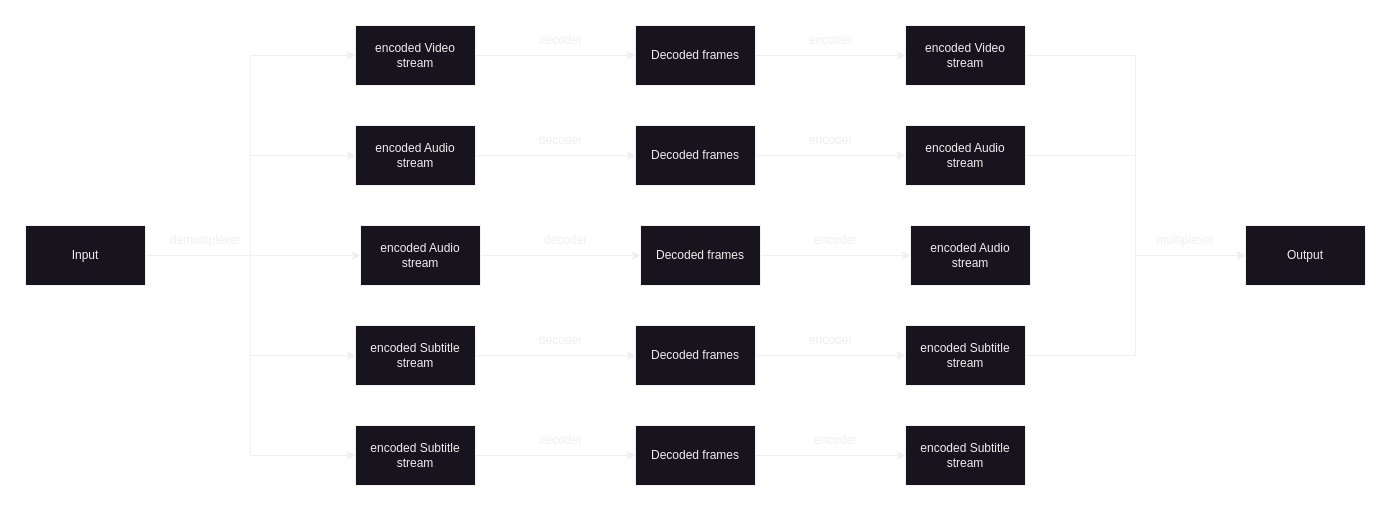

The diagram above was exported from draw.io. Its source (the exported page's mxGraphModel, read from the mxfile embedded in the PNG):
<mxGraphModel dx="1388" dy="843" grid="1" gridSize="10" guides="1" tooltips="1" connect="1" arrows="1" fold="1" page="1" pageScale="1" pageWidth="827" pageHeight="1169" math="0" shadow="0">
  <root>
    <mxCell id="0" />
    <mxCell id="1" parent="0" />
    <mxCell id="-aRlQtovJuSkTqj4e8Xz-4" style="edgeStyle=orthogonalEdgeStyle;rounded=0;orthogonalLoop=1;jettySize=auto;html=1;exitX=1;exitY=0.5;exitDx=0;exitDy=0;entryX=0;entryY=0.5;entryDx=0;entryDy=0;" parent="1" source="-aRlQtovJuSkTqj4e8Xz-1" target="-aRlQtovJuSkTqj4e8Xz-3" edge="1">
      <mxGeometry relative="1" as="geometry" />
    </mxCell>
    <mxCell id="-aRlQtovJuSkTqj4e8Xz-7" style="edgeStyle=orthogonalEdgeStyle;rounded=0;orthogonalLoop=1;jettySize=auto;html=1;exitX=1;exitY=0.5;exitDx=0;exitDy=0;entryX=0;entryY=0.5;entryDx=0;entryDy=0;" parent="1" source="-aRlQtovJuSkTqj4e8Xz-1" target="-aRlQtovJuSkTqj4e8Xz-2" edge="1">
      <mxGeometry relative="1" as="geometry" />
    </mxCell>
    <mxCell id="-aRlQtovJuSkTqj4e8Xz-39" style="edgeStyle=orthogonalEdgeStyle;rounded=0;orthogonalLoop=1;jettySize=auto;html=1;exitX=1;exitY=0.5;exitDx=0;exitDy=0;entryX=0;entryY=0.5;entryDx=0;entryDy=0;" parent="1" source="-aRlQtovJuSkTqj4e8Xz-1" target="-aRlQtovJuSkTqj4e8Xz-30" edge="1">
      <mxGeometry relative="1" as="geometry" />
    </mxCell>
    <mxCell id="-aRlQtovJuSkTqj4e8Xz-40" style="edgeStyle=orthogonalEdgeStyle;rounded=0;orthogonalLoop=1;jettySize=auto;html=1;exitX=1;exitY=0.5;exitDx=0;exitDy=0;entryX=0;entryY=0.5;entryDx=0;entryDy=0;" parent="1" source="-aRlQtovJuSkTqj4e8Xz-1" target="-aRlQtovJuSkTqj4e8Xz-5" edge="1">
      <mxGeometry relative="1" as="geometry" />
    </mxCell>
    <mxCell id="-aRlQtovJuSkTqj4e8Xz-46" style="edgeStyle=orthogonalEdgeStyle;rounded=0;orthogonalLoop=1;jettySize=auto;html=1;exitX=1;exitY=0.5;exitDx=0;exitDy=0;entryX=0;entryY=0.5;entryDx=0;entryDy=0;" parent="1" source="-aRlQtovJuSkTqj4e8Xz-1" target="-aRlQtovJuSkTqj4e8Xz-42" edge="1">
      <mxGeometry relative="1" as="geometry" />
    </mxCell>
    <mxCell id="-aRlQtovJuSkTqj4e8Xz-1" value="Input" style="rounded=0;whiteSpace=wrap;html=1;" parent="1" vertex="1">
      <mxGeometry x="10" y="470" width="120" height="60" as="geometry" />
    </mxCell>
    <mxCell id="-aRlQtovJuSkTqj4e8Xz-14" style="edgeStyle=orthogonalEdgeStyle;rounded=0;orthogonalLoop=1;jettySize=auto;html=1;exitX=1;exitY=0.5;exitDx=0;exitDy=0;entryX=0;entryY=0.5;entryDx=0;entryDy=0;" parent="1" source="-aRlQtovJuSkTqj4e8Xz-2" target="-aRlQtovJuSkTqj4e8Xz-11" edge="1">
      <mxGeometry relative="1" as="geometry" />
    </mxCell>
    <mxCell id="-aRlQtovJuSkTqj4e8Xz-2" value="encoded Audio&lt;br&gt;stream" style="rounded=0;whiteSpace=wrap;html=1;" parent="1" vertex="1">
      <mxGeometry x="340" y="370" width="120" height="60" as="geometry" />
    </mxCell>
    <mxCell id="-aRlQtovJuSkTqj4e8Xz-13" style="edgeStyle=orthogonalEdgeStyle;rounded=0;orthogonalLoop=1;jettySize=auto;html=1;exitX=1;exitY=0.5;exitDx=0;exitDy=0;entryX=0;entryY=0.5;entryDx=0;entryDy=0;" parent="1" source="-aRlQtovJuSkTqj4e8Xz-3" target="-aRlQtovJuSkTqj4e8Xz-10" edge="1">
      <mxGeometry relative="1" as="geometry" />
    </mxCell>
    <mxCell id="-aRlQtovJuSkTqj4e8Xz-3" value="encoded Video &lt;br&gt;stream" style="rounded=0;whiteSpace=wrap;html=1;" parent="1" vertex="1">
      <mxGeometry x="340" y="270" width="120" height="60" as="geometry" />
    </mxCell>
    <mxCell id="-aRlQtovJuSkTqj4e8Xz-15" style="edgeStyle=orthogonalEdgeStyle;rounded=0;orthogonalLoop=1;jettySize=auto;html=1;exitX=1;exitY=0.5;exitDx=0;exitDy=0;entryX=0;entryY=0.5;entryDx=0;entryDy=0;" parent="1" source="-aRlQtovJuSkTqj4e8Xz-5" target="-aRlQtovJuSkTqj4e8Xz-12" edge="1">
      <mxGeometry relative="1" as="geometry" />
    </mxCell>
    <mxCell id="-aRlQtovJuSkTqj4e8Xz-5" value="encoded Subtitle&lt;br&gt;stream" style="rounded=0;whiteSpace=wrap;html=1;" parent="1" vertex="1">
      <mxGeometry x="340" y="570" width="120" height="60" as="geometry" />
    </mxCell>
    <mxCell id="-aRlQtovJuSkTqj4e8Xz-8" value="demultiplexer" style="text;html=1;align=center;verticalAlign=middle;resizable=0;points=[];autosize=1;strokeColor=none;fillColor=none;" parent="1" vertex="1">
      <mxGeometry x="145" y="470" width="90" height="30" as="geometry" />
    </mxCell>
    <mxCell id="-aRlQtovJuSkTqj4e8Xz-23" style="edgeStyle=orthogonalEdgeStyle;rounded=0;orthogonalLoop=1;jettySize=auto;html=1;exitX=1;exitY=0.5;exitDx=0;exitDy=0;entryX=0;entryY=0.5;entryDx=0;entryDy=0;" parent="1" source="-aRlQtovJuSkTqj4e8Xz-10" target="-aRlQtovJuSkTqj4e8Xz-19" edge="1">
      <mxGeometry relative="1" as="geometry" />
    </mxCell>
    <mxCell id="-aRlQtovJuSkTqj4e8Xz-10" value="Decoded frames" style="rounded=0;whiteSpace=wrap;html=1;" parent="1" vertex="1">
      <mxGeometry x="620" y="270" width="120" height="60" as="geometry" />
    </mxCell>
    <mxCell id="-aRlQtovJuSkTqj4e8Xz-24" style="edgeStyle=orthogonalEdgeStyle;rounded=0;orthogonalLoop=1;jettySize=auto;html=1;exitX=1;exitY=0.5;exitDx=0;exitDy=0;" parent="1" source="-aRlQtovJuSkTqj4e8Xz-11" target="-aRlQtovJuSkTqj4e8Xz-20" edge="1">
      <mxGeometry relative="1" as="geometry" />
    </mxCell>
    <mxCell id="-aRlQtovJuSkTqj4e8Xz-11" value="Decoded frames" style="rounded=0;whiteSpace=wrap;html=1;" parent="1" vertex="1">
      <mxGeometry x="620" y="370" width="120" height="60" as="geometry" />
    </mxCell>
    <mxCell id="-aRlQtovJuSkTqj4e8Xz-25" style="edgeStyle=orthogonalEdgeStyle;rounded=0;orthogonalLoop=1;jettySize=auto;html=1;exitX=1;exitY=0.5;exitDx=0;exitDy=0;" parent="1" source="-aRlQtovJuSkTqj4e8Xz-12" target="-aRlQtovJuSkTqj4e8Xz-21" edge="1">
      <mxGeometry relative="1" as="geometry" />
    </mxCell>
    <mxCell id="-aRlQtovJuSkTqj4e8Xz-12" value="Decoded frames" style="rounded=0;whiteSpace=wrap;html=1;" parent="1" vertex="1">
      <mxGeometry x="620" y="570" width="120" height="60" as="geometry" />
    </mxCell>
    <mxCell id="-aRlQtovJuSkTqj4e8Xz-16" value="decoder" style="text;html=1;align=center;verticalAlign=middle;resizable=0;points=[];autosize=1;strokeColor=none;fillColor=none;" parent="1" vertex="1">
      <mxGeometry x="510" y="270" width="70" height="30" as="geometry" />
    </mxCell>
    <mxCell id="-aRlQtovJuSkTqj4e8Xz-17" value="decoder" style="text;html=1;align=center;verticalAlign=middle;resizable=0;points=[];autosize=1;strokeColor=none;fillColor=none;" parent="1" vertex="1">
      <mxGeometry x="510" y="370" width="70" height="30" as="geometry" />
    </mxCell>
    <mxCell id="-aRlQtovJuSkTqj4e8Xz-18" value="decoder" style="text;html=1;align=center;verticalAlign=middle;resizable=0;points=[];autosize=1;strokeColor=none;fillColor=none;" parent="1" vertex="1">
      <mxGeometry x="510" y="570" width="70" height="30" as="geometry" />
    </mxCell>
    <mxCell id="-aRlQtovJuSkTqj4e8Xz-50" style="edgeStyle=orthogonalEdgeStyle;rounded=0;orthogonalLoop=1;jettySize=auto;html=1;exitX=1;exitY=0.5;exitDx=0;exitDy=0;entryX=0;entryY=0.5;entryDx=0;entryDy=0;" parent="1" source="-aRlQtovJuSkTqj4e8Xz-19" target="-aRlQtovJuSkTqj4e8Xz-49" edge="1">
      <mxGeometry relative="1" as="geometry" />
    </mxCell>
    <mxCell id="-aRlQtovJuSkTqj4e8Xz-19" value="encoded Video&lt;br&gt;stream" style="rounded=0;whiteSpace=wrap;html=1;" parent="1" vertex="1">
      <mxGeometry x="890" y="270" width="120" height="60" as="geometry" />
    </mxCell>
    <mxCell id="-aRlQtovJuSkTqj4e8Xz-51" style="edgeStyle=orthogonalEdgeStyle;rounded=0;orthogonalLoop=1;jettySize=auto;html=1;exitX=1;exitY=0.5;exitDx=0;exitDy=0;entryX=0;entryY=0.5;entryDx=0;entryDy=0;" parent="1" source="-aRlQtovJuSkTqj4e8Xz-20" target="-aRlQtovJuSkTqj4e8Xz-49" edge="1">
      <mxGeometry relative="1" as="geometry" />
    </mxCell>
    <mxCell id="-aRlQtovJuSkTqj4e8Xz-20" value="encoded Audio&lt;br&gt;stream" style="rounded=0;whiteSpace=wrap;html=1;" parent="1" vertex="1">
      <mxGeometry x="890" y="370" width="120" height="60" as="geometry" />
    </mxCell>
    <mxCell id="-aRlQtovJuSkTqj4e8Xz-52" style="edgeStyle=orthogonalEdgeStyle;rounded=0;orthogonalLoop=1;jettySize=auto;html=1;exitX=1;exitY=0.5;exitDx=0;exitDy=0;entryX=0;entryY=0.5;entryDx=0;entryDy=0;" parent="1" source="-aRlQtovJuSkTqj4e8Xz-21" target="-aRlQtovJuSkTqj4e8Xz-49" edge="1">
      <mxGeometry relative="1" as="geometry" />
    </mxCell>
    <mxCell id="-aRlQtovJuSkTqj4e8Xz-21" value="encoded Subtitle&lt;br&gt;stream" style="rounded=0;whiteSpace=wrap;html=1;" parent="1" vertex="1">
      <mxGeometry x="890" y="570" width="120" height="60" as="geometry" />
    </mxCell>
    <mxCell id="-aRlQtovJuSkTqj4e8Xz-26" value="encoder" style="text;html=1;align=center;verticalAlign=middle;resizable=0;points=[];autosize=1;strokeColor=none;fillColor=none;" parent="1" vertex="1">
      <mxGeometry x="780" y="270" width="70" height="30" as="geometry" />
    </mxCell>
    <mxCell id="-aRlQtovJuSkTqj4e8Xz-27" value="encoder" style="text;html=1;align=center;verticalAlign=middle;resizable=0;points=[];autosize=1;strokeColor=none;fillColor=none;" parent="1" vertex="1">
      <mxGeometry x="780" y="370" width="70" height="30" as="geometry" />
    </mxCell>
    <mxCell id="-aRlQtovJuSkTqj4e8Xz-28" value="encoder" style="text;html=1;align=center;verticalAlign=middle;resizable=0;points=[];autosize=1;strokeColor=none;fillColor=none;" parent="1" vertex="1">
      <mxGeometry x="780" y="570" width="70" height="30" as="geometry" />
    </mxCell>
    <mxCell id="-aRlQtovJuSkTqj4e8Xz-29" style="edgeStyle=orthogonalEdgeStyle;rounded=0;orthogonalLoop=1;jettySize=auto;html=1;exitX=1;exitY=0.5;exitDx=0;exitDy=0;entryX=0;entryY=0.5;entryDx=0;entryDy=0;" parent="1" source="-aRlQtovJuSkTqj4e8Xz-30" target="-aRlQtovJuSkTqj4e8Xz-32" edge="1">
      <mxGeometry relative="1" as="geometry" />
    </mxCell>
    <mxCell id="-aRlQtovJuSkTqj4e8Xz-30" value="encoded Audio&lt;br&gt;stream" style="rounded=0;whiteSpace=wrap;html=1;" parent="1" vertex="1">
      <mxGeometry x="345" y="470" width="120" height="60" as="geometry" />
    </mxCell>
    <mxCell id="-aRlQtovJuSkTqj4e8Xz-31" style="edgeStyle=orthogonalEdgeStyle;rounded=0;orthogonalLoop=1;jettySize=auto;html=1;exitX=1;exitY=0.5;exitDx=0;exitDy=0;" parent="1" source="-aRlQtovJuSkTqj4e8Xz-32" target="-aRlQtovJuSkTqj4e8Xz-34" edge="1">
      <mxGeometry relative="1" as="geometry" />
    </mxCell>
    <mxCell id="-aRlQtovJuSkTqj4e8Xz-32" value="Decoded frames" style="rounded=0;whiteSpace=wrap;html=1;" parent="1" vertex="1">
      <mxGeometry x="625" y="470" width="120" height="60" as="geometry" />
    </mxCell>
    <mxCell id="-aRlQtovJuSkTqj4e8Xz-33" value="decoder" style="text;html=1;align=center;verticalAlign=middle;resizable=0;points=[];autosize=1;strokeColor=none;fillColor=none;" parent="1" vertex="1">
      <mxGeometry x="515" y="470" width="70" height="30" as="geometry" />
    </mxCell>
    <mxCell id="-aRlQtovJuSkTqj4e8Xz-34" value="encoded Audio&lt;br&gt;stream" style="rounded=0;whiteSpace=wrap;html=1;" parent="1" vertex="1">
      <mxGeometry x="895" y="470" width="120" height="60" as="geometry" />
    </mxCell>
    <mxCell id="-aRlQtovJuSkTqj4e8Xz-35" value="encoder" style="text;html=1;align=center;verticalAlign=middle;resizable=0;points=[];autosize=1;strokeColor=none;fillColor=none;" parent="1" vertex="1">
      <mxGeometry x="785" y="470" width="70" height="30" as="geometry" />
    </mxCell>
    <mxCell id="-aRlQtovJuSkTqj4e8Xz-41" style="edgeStyle=orthogonalEdgeStyle;rounded=0;orthogonalLoop=1;jettySize=auto;html=1;exitX=1;exitY=0.5;exitDx=0;exitDy=0;entryX=0;entryY=0.5;entryDx=0;entryDy=0;" parent="1" source="-aRlQtovJuSkTqj4e8Xz-42" target="-aRlQtovJuSkTqj4e8Xz-44" edge="1">
      <mxGeometry relative="1" as="geometry" />
    </mxCell>
    <mxCell id="-aRlQtovJuSkTqj4e8Xz-42" value="encoded Subtitle&lt;br&gt;stream" style="rounded=0;whiteSpace=wrap;html=1;" parent="1" vertex="1">
      <mxGeometry x="340" y="670" width="120" height="60" as="geometry" />
    </mxCell>
    <mxCell id="-aRlQtovJuSkTqj4e8Xz-43" style="edgeStyle=orthogonalEdgeStyle;rounded=0;orthogonalLoop=1;jettySize=auto;html=1;exitX=1;exitY=0.5;exitDx=0;exitDy=0;" parent="1" source="-aRlQtovJuSkTqj4e8Xz-44" target="-aRlQtovJuSkTqj4e8Xz-45" edge="1">
      <mxGeometry relative="1" as="geometry" />
    </mxCell>
    <mxCell id="-aRlQtovJuSkTqj4e8Xz-44" value="Decoded frames" style="rounded=0;whiteSpace=wrap;html=1;" parent="1" vertex="1">
      <mxGeometry x="620" y="670" width="120" height="60" as="geometry" />
    </mxCell>
    <mxCell id="-aRlQtovJuSkTqj4e8Xz-45" value="encoded Subtitle&lt;br&gt;stream" style="rounded=0;whiteSpace=wrap;html=1;" parent="1" vertex="1">
      <mxGeometry x="890" y="670" width="120" height="60" as="geometry" />
    </mxCell>
    <mxCell id="-aRlQtovJuSkTqj4e8Xz-47" value="decoder" style="text;html=1;align=center;verticalAlign=middle;resizable=0;points=[];autosize=1;strokeColor=none;fillColor=none;" parent="1" vertex="1">
      <mxGeometry x="510" y="670" width="70" height="30" as="geometry" />
    </mxCell>
    <mxCell id="-aRlQtovJuSkTqj4e8Xz-48" value="encoder" style="text;html=1;align=center;verticalAlign=middle;resizable=0;points=[];autosize=1;strokeColor=none;fillColor=none;" parent="1" vertex="1">
      <mxGeometry x="785" y="670" width="70" height="30" as="geometry" />
    </mxCell>
    <mxCell id="-aRlQtovJuSkTqj4e8Xz-49" value="Output" style="rounded=0;whiteSpace=wrap;html=1;" parent="1" vertex="1">
      <mxGeometry x="1230" y="470" width="120" height="60" as="geometry" />
    </mxCell>
    <mxCell id="-aRlQtovJuSkTqj4e8Xz-53" value="multiplexer" style="text;html=1;align=center;verticalAlign=middle;resizable=0;points=[];autosize=1;strokeColor=none;fillColor=none;" parent="1" vertex="1">
      <mxGeometry x="1130" y="470" width="80" height="30" as="geometry" />
    </mxCell>
  </root>
</mxGraphModel>